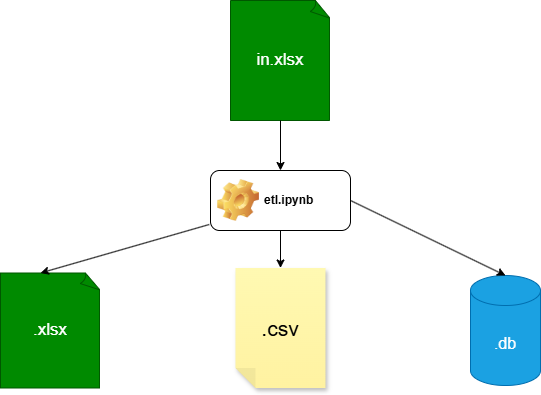

The diagram above was exported from draw.io. Its source (the exported page's mxGraphModel, read from the mxfile embedded in the PNG):
<mxGraphModel dx="1042" dy="535" grid="1" gridSize="10" guides="1" tooltips="1" connect="1" arrows="1" fold="1" page="1" pageScale="1" pageWidth="827" pageHeight="1169" math="0" shadow="0">
  <root>
    <mxCell id="0" />
    <mxCell id="1" parent="0" />
    <mxCell id="hzVyuwJbtDN1Kty_eQIX-1" value="&lt;font style=&quot;font-size: 21px;&quot;&gt;.csv&lt;/font&gt;" style="shape=note;whiteSpace=wrap;html=1;backgroundOutline=1;fontColor=#000000;darkOpacity=0.05;fillColor=#FFF9B2;strokeColor=none;fillStyle=solid;direction=west;gradientDirection=north;gradientColor=#FFF2A1;shadow=1;size=20;pointerEvents=1;" vertex="1" parent="1">
      <mxGeometry x="345" y="517.5" width="90" height="120" as="geometry" />
    </mxCell>
    <mxCell id="hzVyuwJbtDN1Kty_eQIX-2" value="&lt;font style=&quot;font-size: 17px;&quot;&gt;in.xlsx&lt;/font&gt;" style="whiteSpace=wrap;html=1;shape=mxgraph.basic.document;fillColor=#008a00;fontColor=#ffffff;strokeColor=#005700;" vertex="1" parent="1">
      <mxGeometry x="340" y="250" width="100" height="120" as="geometry" />
    </mxCell>
    <mxCell id="hzVyuwJbtDN1Kty_eQIX-3" value="etl.ipynb" style="label;whiteSpace=wrap;html=1;image=img/clipart/Gear_128x128.png" vertex="1" parent="1">
      <mxGeometry x="320" y="420" width="140" height="60" as="geometry" />
    </mxCell>
    <mxCell id="hzVyuwJbtDN1Kty_eQIX-4" value="&lt;font style=&quot;font-size: 17px;&quot;&gt;.xlsx&lt;/font&gt;" style="whiteSpace=wrap;html=1;shape=mxgraph.basic.document;fillColor=#008a00;fontColor=#ffffff;strokeColor=#005700;" vertex="1" parent="1">
      <mxGeometry x="110" y="522.5" width="100" height="115" as="geometry" />
    </mxCell>
    <mxCell id="hzVyuwJbtDN1Kty_eQIX-5" value="&lt;font style=&quot;font-size: 16px;&quot;&gt;.db&lt;/font&gt;" style="shape=cylinder3;whiteSpace=wrap;html=1;boundedLbl=1;backgroundOutline=1;size=15;fillColor=#1ba1e2;fontColor=#ffffff;strokeColor=#006EAF;" vertex="1" parent="1">
      <mxGeometry x="580" y="525" width="70" height="110" as="geometry" />
    </mxCell>
    <mxCell id="hzVyuwJbtDN1Kty_eQIX-6" value="" style="endArrow=classic;html=1;rounded=0;exitX=0.5;exitY=1;exitDx=0;exitDy=0;exitPerimeter=0;entryX=0.5;entryY=0;entryDx=0;entryDy=0;" edge="1" parent="1" source="hzVyuwJbtDN1Kty_eQIX-2" target="hzVyuwJbtDN1Kty_eQIX-3">
      <mxGeometry width="50" height="50" relative="1" as="geometry">
        <mxPoint x="410" y="500" as="sourcePoint" />
        <mxPoint x="460" y="450" as="targetPoint" />
      </mxGeometry>
    </mxCell>
    <mxCell id="hzVyuwJbtDN1Kty_eQIX-7" value="" style="endArrow=classic;html=1;rounded=0;entryX=0.4;entryY=0;entryDx=0;entryDy=0;entryPerimeter=0;exitX=-0.009;exitY=0.9;exitDx=0;exitDy=0;exitPerimeter=0;" edge="1" parent="1" source="hzVyuwJbtDN1Kty_eQIX-3" target="hzVyuwJbtDN1Kty_eQIX-4">
      <mxGeometry width="50" height="50" relative="1" as="geometry">
        <mxPoint x="410" y="500" as="sourcePoint" />
        <mxPoint x="460" y="450" as="targetPoint" />
      </mxGeometry>
    </mxCell>
    <mxCell id="hzVyuwJbtDN1Kty_eQIX-8" value="" style="endArrow=classic;html=1;rounded=0;entryX=0.5;entryY=1;entryDx=0;entryDy=0;entryPerimeter=0;exitX=0.5;exitY=1;exitDx=0;exitDy=0;" edge="1" parent="1" source="hzVyuwJbtDN1Kty_eQIX-3" target="hzVyuwJbtDN1Kty_eQIX-1">
      <mxGeometry width="50" height="50" relative="1" as="geometry">
        <mxPoint x="410" y="500" as="sourcePoint" />
        <mxPoint x="460" y="450" as="targetPoint" />
      </mxGeometry>
    </mxCell>
    <mxCell id="hzVyuwJbtDN1Kty_eQIX-9" value="" style="endArrow=classic;html=1;rounded=0;entryX=0.5;entryY=0;entryDx=0;entryDy=0;entryPerimeter=0;exitX=1;exitY=0.5;exitDx=0;exitDy=0;" edge="1" parent="1" source="hzVyuwJbtDN1Kty_eQIX-3" target="hzVyuwJbtDN1Kty_eQIX-5">
      <mxGeometry width="50" height="50" relative="1" as="geometry">
        <mxPoint x="410" y="500" as="sourcePoint" />
        <mxPoint x="460" y="450" as="targetPoint" />
      </mxGeometry>
    </mxCell>
  </root>
</mxGraphModel>